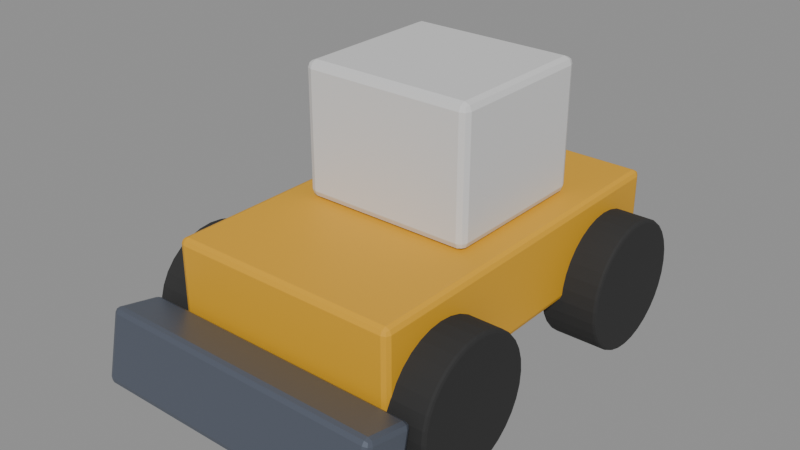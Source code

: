 # Source: engin.blend  (saved by Blender 5.3.31; exported with 4.5.12 LTS)
import bpy
from mathutils import Matrix  # noqa: F401  (used for matrix-valued properties, if any)

bpy.ops.wm.read_factory_settings(use_empty=True)
scene = bpy.context.scene
scene.name = 'Scene'

# ---- materials (node trees are filled in below, after node groups)
mat_engin_corps = bpy.data.materials.new('engin_corps')
mat_engin_lame = bpy.data.materials.new('engin_lame')
mat_engin_cabine = bpy.data.materials.new('engin_cabine')
mat_engin_roue = bpy.data.materials.new('engin_roue')

# ---- material node trees
mat_engin_corps.use_nodes = True; mat_engin_corps.node_tree.nodes.clear()
_N = mat_engin_corps.node_tree.nodes; _L = mat_engin_corps.node_tree.links
n0 = _N.new('ShaderNodeBsdfPrincipled'); n0.name = 'Principled BSDF'; n0.location = (-200, 100)
n0.inputs[0].default_value = (0.7519, 0.3838, 0.01518, 1.0)
n0.inputs[2].default_value = 0.55
n0.inputs[10].default_value = 0.005
n1 = _N.new('ShaderNodeOutputMaterial'); n1.name = 'Material Output'; n1.location = (200, 100)
_L.new(n0.outputs[0], n1.inputs[0])
n1.is_active_output = True
mat_engin_lame.use_nodes = True; mat_engin_lame.node_tree.nodes.clear()
_N = mat_engin_lame.node_tree.nodes; _L = mat_engin_lame.node_tree.links
n0 = _N.new('ShaderNodeBsdfPrincipled'); n0.name = 'Principled BSDF'; n0.location = (-200, 100)
n0.inputs[0].default_value = (0.148, 0.1701, 0.2195, 1.0)
n0.inputs[1].default_value = 0.6
n0.inputs[2].default_value = 0.4
n0.inputs[10].default_value = 0.005
n1 = _N.new('ShaderNodeOutputMaterial'); n1.name = 'Material Output'; n1.location = (200, 100)
_L.new(n0.outputs[0], n1.inputs[0])
n1.is_active_output = True
mat_engin_cabine.use_nodes = True; mat_engin_cabine.node_tree.nodes.clear()
_N = mat_engin_cabine.node_tree.nodes; _L = mat_engin_cabine.node_tree.links
n0 = _N.new('ShaderNodeBsdfPrincipled'); n0.name = 'Principled BSDF'; n0.location = (-200, 100)
n0.inputs[0].default_value = (0.7012, 0.7012, 0.7012, 1.0)
n0.inputs[2].default_value = 0.45
n0.inputs[10].default_value = 0.005
n1 = _N.new('ShaderNodeOutputMaterial'); n1.name = 'Material Output'; n1.location = (200, 100)
_L.new(n0.outputs[0], n1.inputs[0])
n1.is_active_output = True
mat_engin_roue.use_nodes = True; mat_engin_roue.node_tree.nodes.clear()
_N = mat_engin_roue.node_tree.nodes; _L = mat_engin_roue.node_tree.links
n0 = _N.new('ShaderNodeBsdfPrincipled'); n0.name = 'Principled BSDF'; n0.location = (-200, 100)
n0.inputs[0].default_value = (0.02422, 0.02422, 0.02422, 1.0)
n0.inputs[2].default_value = 0.9
n0.inputs[10].default_value = 0.005
n1 = _N.new('ShaderNodeOutputMaterial'); n1.name = 'Material Output'; n1.location = (200, 100)
_L.new(n0.outputs[0], n1.inputs[0])
n1.is_active_output = True

# ---- meshes
me_corps = bpy.data.meshes.new('corps')
me_corps.from_pydata([(-0.8, -1.3, -0.3), (-0.8, -1.3, 0.3), (-0.8, 1.3, -0.3), (-0.8, 1.3, 0.3), (0.8, -1.3, -0.3), (0.8, -1.3, 0.3), (0.8, 1.3, -0.3), (0.8, 1.3, 0.3), (-1.0, -1.773, -0.5582), (-1.0, -1.669, -0.06908), (-1.0, -1.431, -0.6309), (-1.0, -1.327, -0.1418), (1.0, -1.773, -0.5582), (1.0, -1.669, -0.06908), (1.0, -1.431, -0.6309), (1.0, -1.327, -0.1418)], [], [(0, 1, 3, 2), (2, 3, 7, 6), (6, 7, 5, 4), (4, 5, 1, 0), (2, 6, 4, 0), (7, 3, 1, 5), (8, 9, 11, 10), (10, 11, 15, 14), (14, 15, 13, 12), (12, 13, 9, 8), (10, 14, 12, 8), (15, 11, 9, 13)])
me_corps.polygons.foreach_set('material_index', [0, 0, 0, 0, 0, 0, 1, 1, 1, 1, 1, 1])
_uv = me_corps.uv_layers.new(name='UVMap')
_uv.uv.foreach_set('vector', [0.375, 0.0, 0.625, 0.0, 0.625, 0.25, 0.375, 0.25, 0.375, 0.25, 0.625, 0.25, 0.625, 0.5, 0.375, 0.5, 0.375, 0.5, 0.625, 0.5, 0.625, 0.75, 0.375, 0.75, 0.375, 0.75, 0.625, 0.75, 0.625, 1.0, 0.375, 1.0, 0.125, 0.5, 0.375, 0.5, 0.375, 0.75, 0.125, 0.75, 0.625, 0.5, 0.875, 0.5, 0.875, 0.75, 0.625, 0.75, 0.375, 0.0, 0.625, 0.0, 0.625, 0.25, 0.375, 0.25, 0.375, 0.25, 0.625, 0.25, 0.625, 0.5, 0.375, 0.5, 0.375, 0.5, 0.625, 0.5, 0.625, 0.75, 0.375, 0.75, 0.375, 0.75, 0.625, 0.75, 0.625, 1.0, 0.375, 1.0, 0.125, 0.5, 0.375, 0.5, 0.375, 0.75, 0.125, 0.75, 0.625, 0.5, 0.875, 0.5, 0.875, 0.75, 0.625, 0.75])
me_corps.materials.append(mat_engin_corps)
me_corps.materials.append(mat_engin_lame)
me_corps.update()
me_cabine = bpy.data.meshes.new('cabine')
me_cabine.from_pydata([(-0.6, -0.55, -0.45), (-0.6, -0.55, 0.45), (-0.6, 0.55, -0.45), (-0.6, 0.55, 0.45), (0.6, -0.55, -0.45), (0.6, -0.55, 0.45), (0.6, 0.55, -0.45), (0.6, 0.55, 0.45)], [], [(0, 1, 3, 2), (2, 3, 7, 6), (6, 7, 5, 4), (4, 5, 1, 0), (2, 6, 4, 0), (7, 3, 1, 5)])
_uv = me_cabine.uv_layers.new(name='UVMap')
_uv.uv.foreach_set('vector', [0.375, 0.0, 0.625, 0.0, 0.625, 0.25, 0.375, 0.25, 0.375, 0.25, 0.625, 0.25, 0.625, 0.5, 0.375, 0.5, 0.375, 0.5, 0.625, 0.5, 0.625, 0.75, 0.375, 0.75, 0.375, 0.75, 0.625, 0.75, 0.625, 1.0, 0.375, 1.0, 0.125, 0.5, 0.375, 0.5, 0.375, 0.75, 0.125, 0.75, 0.625, 0.5, 0.875, 0.5, 0.875, 0.75, 0.625, 0.75])
me_cabine.materials.append(mat_engin_cabine)
me_cabine.update()
me_roue_avg = bpy.data.meshes.new('roue_AVG')
me_roue_avg.from_pydata([(-0.2, 0.45, 8.742e-09), (0.2, 0.45, -8.742e-09), (-0.2, 0.4414, -0.08779), (0.2, 0.4414, -0.08779), (-0.2, 0.4157, -0.1722), (0.2, 0.4157, -0.1722), (-0.2, 0.3742, -0.25), (0.2, 0.3742, -0.25), (-0.2, 0.3182, -0.3182), (0.2, 0.3182, -0.3182), (-0.2, 0.25, -0.3742), (0.2, 0.25, -0.3742), (-0.2, 0.1722, -0.4157), (0.2, 0.1722, -0.4157), (-0.2, 0.08779, -0.4414), (0.2, 0.08779, -0.4414), (-0.2, 0.0, -0.45), (0.2, 0.0, -0.45), (-0.2, -0.08779, -0.4414), (0.2, -0.08779, -0.4414), (-0.2, -0.1722, -0.4157), (0.2, -0.1722, -0.4157), (-0.2, -0.25, -0.3742), (0.2, -0.25, -0.3742), (-0.2, -0.3182, -0.3182), (0.2, -0.3182, -0.3182), (-0.2, -0.3742, -0.25), (0.2, -0.3742, -0.25), (-0.2, -0.4157, -0.1722), (0.2, -0.4157, -0.1722), (-0.2, -0.4414, -0.08779), (0.2, -0.4414, -0.08779), (-0.2, -0.45, 8.742e-09), (0.2, -0.45, -8.742e-09), (-0.2, -0.4414, 0.08779), (0.2, -0.4414, 0.08779), (-0.2, -0.4157, 0.1722), (0.2, -0.4157, 0.1722), (-0.2, -0.3742, 0.25), (0.2, -0.3742, 0.25), (-0.2, -0.3182, 0.3182), (0.2, -0.3182, 0.3182), (-0.2, -0.25, 0.3742), (0.2, -0.25, 0.3742), (-0.2, -0.1722, 0.4157), (0.2, -0.1722, 0.4157), (-0.2, -0.08779, 0.4414), (0.2, -0.08779, 0.4414), (-0.2, 0.0, 0.45), (0.2, 0.0, 0.45), (-0.2, 0.08779, 0.4414), (0.2, 0.08779, 0.4414), (-0.2, 0.1722, 0.4157), (0.2, 0.1722, 0.4157), (-0.2, 0.25, 0.3742), (0.2, 0.25, 0.3742), (-0.2, 0.3182, 0.3182), (0.2, 0.3182, 0.3182), (-0.2, 0.3742, 0.25), (0.2, 0.3742, 0.25), (-0.2, 0.4157, 0.1722), (0.2, 0.4157, 0.1722), (-0.2, 0.4414, 0.08779), (0.2, 0.4414, 0.08779)], [], [(0, 1, 3, 2), (2, 3, 5, 4), (4, 5, 7, 6), (6, 7, 9, 8), (8, 9, 11, 10), (10, 11, 13, 12), (12, 13, 15, 14), (14, 15, 17, 16), (16, 17, 19, 18), (18, 19, 21, 20), (20, 21, 23, 22), (22, 23, 25, 24), (24, 25, 27, 26), (26, 27, 29, 28), (28, 29, 31, 30), (30, 31, 33, 32), (32, 33, 35, 34), (34, 35, 37, 36), (36, 37, 39, 38), (38, 39, 41, 40), (40, 41, 43, 42), (42, 43, 45, 44), (44, 45, 47, 46), (46, 47, 49, 48), (48, 49, 51, 50), (50, 51, 53, 52), (52, 53, 55, 54), (54, 55, 57, 56), (56, 57, 59, 58), (58, 59, 61, 60), (3, 1, 63, 61, 59, 57, 55, 53, 51, 49, 47, 45, 43, 41, 39, 37, 35, 33, 31, 29, 27, 25, 23, 21, 19, 17, 15, 13, 11, 9, 7, 5), (60, 61, 63, 62), (62, 63, 1, 0), (0, 2, 4, 6, 8, 10, 12, 14, 16, 18, 20, 22, 24, 26, 28, 30, 32, 34, 36, 38, 40, 42, 44, 46, 48, 50, 52, 54, 56, 58, 60, 62)])
_uv = me_roue_avg.uv_layers.new(name='UVMap')
_uv.uv.foreach_set('vector', [1.0, 0.5, 1.0, 1.0, 0.9688, 1.0, 0.9688, 0.5, 0.9688, 0.5, 0.9688, 1.0, 0.9375, 1.0, 0.9375, 0.5, 0.9375, 0.5, 0.9375, 1.0, 0.9062, 1.0, 0.9062, 0.5, 0.9062, 0.5, 0.9062, 1.0, 0.875, 1.0, 0.875, 0.5, 0.875, 0.5, 0.875, 1.0, 0.8438, 1.0, 0.8438, 0.5, 0.8438, 0.5, 0.8438, 1.0, 0.8125, 1.0, 0.8125, 0.5, 0.8125, 0.5, 0.8125, 1.0, 0.7812, 1.0, 0.7812, 0.5, 0.7812, 0.5, 0.7812, 1.0, 0.75, 1.0, 0.75, 0.5, 0.75, 0.5, 0.75, 1.0, 0.7188, 1.0, 0.7188, 0.5, 0.7188, 0.5, 0.7188, 1.0, 0.6875, 1.0, 0.6875, 0.5, 0.6875, 0.5, 0.6875, 1.0, 0.6562, 1.0, 0.6562, 0.5, 0.6562, 0.5, 0.6562, 1.0, 0.625, 1.0, 0.625, 0.5, 0.625, 0.5, 0.625, 1.0, 0.5938, 1.0, 0.5938, 0.5, 0.5938, 0.5, 0.5938, 1.0, 0.5625, 1.0, 0.5625, 0.5, 0.5625, 0.5, 0.5625, 1.0, 0.5312, 1.0, 0.5312, 0.5, 0.5312, 0.5, 0.5312, 1.0, 0.5, 1.0, 0.5, 0.5, 0.5, 0.5, 0.5, 1.0, 0.4688, 1.0, 0.4688, 0.5, 0.4688, 0.5, 0.4688, 1.0, 0.4375, 1.0, 0.4375, 0.5, 0.4375, 0.5, 0.4375, 1.0, 0.4062, 1.0, 0.4062, 0.5, 0.4062, 0.5, 0.4062, 1.0, 0.375, 1.0, 0.375, 0.5, 0.375, 0.5, 0.375, 1.0, 0.3438, 1.0, 0.3438, 0.5, 0.3438, 0.5, 0.3438, 1.0, 0.3125, 1.0, 0.3125, 0.5, 0.3125, 0.5, 0.3125, 1.0, 0.2812, 1.0, 0.2812, 0.5, 0.2812, 0.5, 0.2812, 1.0, 0.25, 1.0, 0.25, 0.5, 0.25, 0.5, 0.25, 1.0, 0.2188, 1.0, 0.2188, 0.5, 0.2188, 0.5, 0.2188, 1.0, 0.1875, 1.0, 0.1875, 0.5, 0.1875, 0.5, 0.1875, 1.0, 0.1562, 1.0, 0.1562, 0.5, 0.1562, 0.5, 0.1562, 1.0, 0.125, 1.0, 0.125, 0.5, 0.125, 0.5, 0.125, 1.0, 0.09375, 1.0, 0.09375, 0.5, 0.09375, 0.5, 0.09375, 1.0, 0.0625, 1.0, 0.0625, 0.5, 0.2968, 0.4854, 0.25, 0.49, 0.2032, 0.4854, 0.1582, 0.4717, 0.1167, 0.4496, 0.08029, 0.4197, 0.05045, 0.3833, 0.02827, 0.3418, 0.01461, 0.2968, 0.01, 0.25, 0.01461, 0.2032, 0.02827, 0.1582, 0.05045, 0.1167, 0.08029, 0.08029, 0.1167, 0.05045, 0.1582, 0.02827, 0.2032, 0.01461, 0.25, 0.01, 0.2968, 0.01461, 0.3418, 0.02827, 0.3833, 0.05045, 0.4197, 0.08029, 0.4496, 0.1167, 0.4717, 0.1582, 0.4854, 0.2032, 0.49, 0.25, 0.4854, 0.2968, 0.4717, 0.3418, 0.4496, 0.3833, 0.4197, 0.4197, 0.3833, 0.4496, 0.3418, 0.4717, 0.0625, 0.5, 0.0625, 1.0, 0.03125, 1.0, 0.03125, 0.5, 0.03125, 0.5, 0.03125, 1.0, 0.0, 1.0, 0.0, 0.5, 0.75, 0.49, 0.7968, 0.4854, 0.8418, 0.4717, 0.8833, 0.4496, 0.9197, 0.4197, 0.9496, 0.3833, 0.9717, 0.3418, 0.9854, 0.2968, 0.99, 0.25, 0.9854, 0.2032, 0.9717, 0.1582, 0.9496, 0.1167, 0.9197, 0.08029, 0.8833, 0.05045, 0.8418, 0.02827, 0.7968, 0.01461, 0.75, 0.01, 0.7032, 0.01461, 0.6582, 0.02827, 0.6167, 0.05045, 0.5803, 0.08029, 0.5504, 0.1167, 0.5283, 0.1582, 0.5146, 0.2032, 0.51, 0.25, 0.5146, 0.2968, 0.5283, 0.3418, 0.5504, 0.3833, 0.5803, 0.4197, 0.6167, 0.4496, 0.6582, 0.4717, 0.7032, 0.4854])
me_roue_avg.materials.append(mat_engin_roue)
me_roue_avg.update()
me_roue_avd = bpy.data.meshes.new('roue_AVD')
me_roue_avd.from_pydata([(-0.2, 0.45, 8.742e-09), (0.2, 0.45, -8.742e-09), (-0.2, 0.4414, -0.08779), (0.2, 0.4414, -0.08779), (-0.2, 0.4157, -0.1722), (0.2, 0.4157, -0.1722), (-0.2, 0.3742, -0.25), (0.2, 0.3742, -0.25), (-0.2, 0.3182, -0.3182), (0.2, 0.3182, -0.3182), (-0.2, 0.25, -0.3742), (0.2, 0.25, -0.3742), (-0.2, 0.1722, -0.4157), (0.2, 0.1722, -0.4157), (-0.2, 0.08779, -0.4414), (0.2, 0.08779, -0.4414), (-0.2, 0.0, -0.45), (0.2, 0.0, -0.45), (-0.2, -0.08779, -0.4414), (0.2, -0.08779, -0.4414), (-0.2, -0.1722, -0.4157), (0.2, -0.1722, -0.4157), (-0.2, -0.25, -0.3742), (0.2, -0.25, -0.3742), (-0.2, -0.3182, -0.3182), (0.2, -0.3182, -0.3182), (-0.2, -0.3742, -0.25), (0.2, -0.3742, -0.25), (-0.2, -0.4157, -0.1722), (0.2, -0.4157, -0.1722), (-0.2, -0.4414, -0.08779), (0.2, -0.4414, -0.08779), (-0.2, -0.45, 8.742e-09), (0.2, -0.45, -8.742e-09), (-0.2, -0.4414, 0.08779), (0.2, -0.4414, 0.08779), (-0.2, -0.4157, 0.1722), (0.2, -0.4157, 0.1722), (-0.2, -0.3742, 0.25), (0.2, -0.3742, 0.25), (-0.2, -0.3182, 0.3182), (0.2, -0.3182, 0.3182), (-0.2, -0.25, 0.3742), (0.2, -0.25, 0.3742), (-0.2, -0.1722, 0.4157), (0.2, -0.1722, 0.4157), (-0.2, -0.08779, 0.4414), (0.2, -0.08779, 0.4414), (-0.2, 0.0, 0.45), (0.2, 0.0, 0.45), (-0.2, 0.08779, 0.4414), (0.2, 0.08779, 0.4414), (-0.2, 0.1722, 0.4157), (0.2, 0.1722, 0.4157), (-0.2, 0.25, 0.3742), (0.2, 0.25, 0.3742), (-0.2, 0.3182, 0.3182), (0.2, 0.3182, 0.3182), (-0.2, 0.3742, 0.25), (0.2, 0.3742, 0.25), (-0.2, 0.4157, 0.1722), (0.2, 0.4157, 0.1722), (-0.2, 0.4414, 0.08779), (0.2, 0.4414, 0.08779)], [], [(0, 1, 3, 2), (2, 3, 5, 4), (4, 5, 7, 6), (6, 7, 9, 8), (8, 9, 11, 10), (10, 11, 13, 12), (12, 13, 15, 14), (14, 15, 17, 16), (16, 17, 19, 18), (18, 19, 21, 20), (20, 21, 23, 22), (22, 23, 25, 24), (24, 25, 27, 26), (26, 27, 29, 28), (28, 29, 31, 30), (30, 31, 33, 32), (32, 33, 35, 34), (34, 35, 37, 36), (36, 37, 39, 38), (38, 39, 41, 40), (40, 41, 43, 42), (42, 43, 45, 44), (44, 45, 47, 46), (46, 47, 49, 48), (48, 49, 51, 50), (50, 51, 53, 52), (52, 53, 55, 54), (54, 55, 57, 56), (56, 57, 59, 58), (58, 59, 61, 60), (3, 1, 63, 61, 59, 57, 55, 53, 51, 49, 47, 45, 43, 41, 39, 37, 35, 33, 31, 29, 27, 25, 23, 21, 19, 17, 15, 13, 11, 9, 7, 5), (60, 61, 63, 62), (62, 63, 1, 0), (0, 2, 4, 6, 8, 10, 12, 14, 16, 18, 20, 22, 24, 26, 28, 30, 32, 34, 36, 38, 40, 42, 44, 46, 48, 50, 52, 54, 56, 58, 60, 62)])
_uv = me_roue_avd.uv_layers.new(name='UVMap')
_uv.uv.foreach_set('vector', [1.0, 0.5, 1.0, 1.0, 0.9688, 1.0, 0.9688, 0.5, 0.9688, 0.5, 0.9688, 1.0, 0.9375, 1.0, 0.9375, 0.5, 0.9375, 0.5, 0.9375, 1.0, 0.9062, 1.0, 0.9062, 0.5, 0.9062, 0.5, 0.9062, 1.0, 0.875, 1.0, 0.875, 0.5, 0.875, 0.5, 0.875, 1.0, 0.8438, 1.0, 0.8438, 0.5, 0.8438, 0.5, 0.8438, 1.0, 0.8125, 1.0, 0.8125, 0.5, 0.8125, 0.5, 0.8125, 1.0, 0.7812, 1.0, 0.7812, 0.5, 0.7812, 0.5, 0.7812, 1.0, 0.75, 1.0, 0.75, 0.5, 0.75, 0.5, 0.75, 1.0, 0.7188, 1.0, 0.7188, 0.5, 0.7188, 0.5, 0.7188, 1.0, 0.6875, 1.0, 0.6875, 0.5, 0.6875, 0.5, 0.6875, 1.0, 0.6562, 1.0, 0.6562, 0.5, 0.6562, 0.5, 0.6562, 1.0, 0.625, 1.0, 0.625, 0.5, 0.625, 0.5, 0.625, 1.0, 0.5938, 1.0, 0.5938, 0.5, 0.5938, 0.5, 0.5938, 1.0, 0.5625, 1.0, 0.5625, 0.5, 0.5625, 0.5, 0.5625, 1.0, 0.5312, 1.0, 0.5312, 0.5, 0.5312, 0.5, 0.5312, 1.0, 0.5, 1.0, 0.5, 0.5, 0.5, 0.5, 0.5, 1.0, 0.4688, 1.0, 0.4688, 0.5, 0.4688, 0.5, 0.4688, 1.0, 0.4375, 1.0, 0.4375, 0.5, 0.4375, 0.5, 0.4375, 1.0, 0.4062, 1.0, 0.4062, 0.5, 0.4062, 0.5, 0.4062, 1.0, 0.375, 1.0, 0.375, 0.5, 0.375, 0.5, 0.375, 1.0, 0.3438, 1.0, 0.3438, 0.5, 0.3438, 0.5, 0.3438, 1.0, 0.3125, 1.0, 0.3125, 0.5, 0.3125, 0.5, 0.3125, 1.0, 0.2812, 1.0, 0.2812, 0.5, 0.2812, 0.5, 0.2812, 1.0, 0.25, 1.0, 0.25, 0.5, 0.25, 0.5, 0.25, 1.0, 0.2188, 1.0, 0.2188, 0.5, 0.2188, 0.5, 0.2188, 1.0, 0.1875, 1.0, 0.1875, 0.5, 0.1875, 0.5, 0.1875, 1.0, 0.1562, 1.0, 0.1562, 0.5, 0.1562, 0.5, 0.1562, 1.0, 0.125, 1.0, 0.125, 0.5, 0.125, 0.5, 0.125, 1.0, 0.09375, 1.0, 0.09375, 0.5, 0.09375, 0.5, 0.09375, 1.0, 0.0625, 1.0, 0.0625, 0.5, 0.2968, 0.4854, 0.25, 0.49, 0.2032, 0.4854, 0.1582, 0.4717, 0.1167, 0.4496, 0.08029, 0.4197, 0.05045, 0.3833, 0.02827, 0.3418, 0.01461, 0.2968, 0.01, 0.25, 0.01461, 0.2032, 0.02827, 0.1582, 0.05045, 0.1167, 0.08029, 0.08029, 0.1167, 0.05045, 0.1582, 0.02827, 0.2032, 0.01461, 0.25, 0.01, 0.2968, 0.01461, 0.3418, 0.02827, 0.3833, 0.05045, 0.4197, 0.08029, 0.4496, 0.1167, 0.4717, 0.1582, 0.4854, 0.2032, 0.49, 0.25, 0.4854, 0.2968, 0.4717, 0.3418, 0.4496, 0.3833, 0.4197, 0.4197, 0.3833, 0.4496, 0.3418, 0.4717, 0.0625, 0.5, 0.0625, 1.0, 0.03125, 1.0, 0.03125, 0.5, 0.03125, 0.5, 0.03125, 1.0, 0.0, 1.0, 0.0, 0.5, 0.75, 0.49, 0.7968, 0.4854, 0.8418, 0.4717, 0.8833, 0.4496, 0.9197, 0.4197, 0.9496, 0.3833, 0.9717, 0.3418, 0.9854, 0.2968, 0.99, 0.25, 0.9854, 0.2032, 0.9717, 0.1582, 0.9496, 0.1167, 0.9197, 0.08029, 0.8833, 0.05045, 0.8418, 0.02827, 0.7968, 0.01461, 0.75, 0.01, 0.7032, 0.01461, 0.6582, 0.02827, 0.6167, 0.05045, 0.5803, 0.08029, 0.5504, 0.1167, 0.5283, 0.1582, 0.5146, 0.2032, 0.51, 0.25, 0.5146, 0.2968, 0.5283, 0.3418, 0.5504, 0.3833, 0.5803, 0.4197, 0.6167, 0.4496, 0.6582, 0.4717, 0.7032, 0.4854])
me_roue_avd.materials.append(mat_engin_roue)
me_roue_avd.update()
me_roue_arg = bpy.data.meshes.new('roue_ARG')
me_roue_arg.from_pydata([(-0.2, 0.45, 8.742e-09), (0.2, 0.45, -8.742e-09), (-0.2, 0.4414, -0.08779), (0.2, 0.4414, -0.08779), (-0.2, 0.4157, -0.1722), (0.2, 0.4157, -0.1722), (-0.2, 0.3742, -0.25), (0.2, 0.3742, -0.25), (-0.2, 0.3182, -0.3182), (0.2, 0.3182, -0.3182), (-0.2, 0.25, -0.3742), (0.2, 0.25, -0.3742), (-0.2, 0.1722, -0.4157), (0.2, 0.1722, -0.4157), (-0.2, 0.08779, -0.4414), (0.2, 0.08779, -0.4414), (-0.2, 0.0, -0.45), (0.2, 0.0, -0.45), (-0.2, -0.08779, -0.4414), (0.2, -0.08779, -0.4414), (-0.2, -0.1722, -0.4157), (0.2, -0.1722, -0.4157), (-0.2, -0.25, -0.3742), (0.2, -0.25, -0.3742), (-0.2, -0.3182, -0.3182), (0.2, -0.3182, -0.3182), (-0.2, -0.3742, -0.25), (0.2, -0.3742, -0.25), (-0.2, -0.4157, -0.1722), (0.2, -0.4157, -0.1722), (-0.2, -0.4414, -0.08779), (0.2, -0.4414, -0.08779), (-0.2, -0.45, 8.742e-09), (0.2, -0.45, -8.742e-09), (-0.2, -0.4414, 0.08779), (0.2, -0.4414, 0.08779), (-0.2, -0.4157, 0.1722), (0.2, -0.4157, 0.1722), (-0.2, -0.3742, 0.25), (0.2, -0.3742, 0.25), (-0.2, -0.3182, 0.3182), (0.2, -0.3182, 0.3182), (-0.2, -0.25, 0.3742), (0.2, -0.25, 0.3742), (-0.2, -0.1722, 0.4157), (0.2, -0.1722, 0.4157), (-0.2, -0.08779, 0.4414), (0.2, -0.08779, 0.4414), (-0.2, 0.0, 0.45), (0.2, 0.0, 0.45), (-0.2, 0.08779, 0.4414), (0.2, 0.08779, 0.4414), (-0.2, 0.1722, 0.4157), (0.2, 0.1722, 0.4157), (-0.2, 0.25, 0.3742), (0.2, 0.25, 0.3742), (-0.2, 0.3182, 0.3182), (0.2, 0.3182, 0.3182), (-0.2, 0.3742, 0.25), (0.2, 0.3742, 0.25), (-0.2, 0.4157, 0.1722), (0.2, 0.4157, 0.1722), (-0.2, 0.4414, 0.08779), (0.2, 0.4414, 0.08779)], [], [(0, 1, 3, 2), (2, 3, 5, 4), (4, 5, 7, 6), (6, 7, 9, 8), (8, 9, 11, 10), (10, 11, 13, 12), (12, 13, 15, 14), (14, 15, 17, 16), (16, 17, 19, 18), (18, 19, 21, 20), (20, 21, 23, 22), (22, 23, 25, 24), (24, 25, 27, 26), (26, 27, 29, 28), (28, 29, 31, 30), (30, 31, 33, 32), (32, 33, 35, 34), (34, 35, 37, 36), (36, 37, 39, 38), (38, 39, 41, 40), (40, 41, 43, 42), (42, 43, 45, 44), (44, 45, 47, 46), (46, 47, 49, 48), (48, 49, 51, 50), (50, 51, 53, 52), (52, 53, 55, 54), (54, 55, 57, 56), (56, 57, 59, 58), (58, 59, 61, 60), (3, 1, 63, 61, 59, 57, 55, 53, 51, 49, 47, 45, 43, 41, 39, 37, 35, 33, 31, 29, 27, 25, 23, 21, 19, 17, 15, 13, 11, 9, 7, 5), (60, 61, 63, 62), (62, 63, 1, 0), (0, 2, 4, 6, 8, 10, 12, 14, 16, 18, 20, 22, 24, 26, 28, 30, 32, 34, 36, 38, 40, 42, 44, 46, 48, 50, 52, 54, 56, 58, 60, 62)])
_uv = me_roue_arg.uv_layers.new(name='UVMap')
_uv.uv.foreach_set('vector', [1.0, 0.5, 1.0, 1.0, 0.9688, 1.0, 0.9688, 0.5, 0.9688, 0.5, 0.9688, 1.0, 0.9375, 1.0, 0.9375, 0.5, 0.9375, 0.5, 0.9375, 1.0, 0.9062, 1.0, 0.9062, 0.5, 0.9062, 0.5, 0.9062, 1.0, 0.875, 1.0, 0.875, 0.5, 0.875, 0.5, 0.875, 1.0, 0.8438, 1.0, 0.8438, 0.5, 0.8438, 0.5, 0.8438, 1.0, 0.8125, 1.0, 0.8125, 0.5, 0.8125, 0.5, 0.8125, 1.0, 0.7812, 1.0, 0.7812, 0.5, 0.7812, 0.5, 0.7812, 1.0, 0.75, 1.0, 0.75, 0.5, 0.75, 0.5, 0.75, 1.0, 0.7188, 1.0, 0.7188, 0.5, 0.7188, 0.5, 0.7188, 1.0, 0.6875, 1.0, 0.6875, 0.5, 0.6875, 0.5, 0.6875, 1.0, 0.6562, 1.0, 0.6562, 0.5, 0.6562, 0.5, 0.6562, 1.0, 0.625, 1.0, 0.625, 0.5, 0.625, 0.5, 0.625, 1.0, 0.5938, 1.0, 0.5938, 0.5, 0.5938, 0.5, 0.5938, 1.0, 0.5625, 1.0, 0.5625, 0.5, 0.5625, 0.5, 0.5625, 1.0, 0.5312, 1.0, 0.5312, 0.5, 0.5312, 0.5, 0.5312, 1.0, 0.5, 1.0, 0.5, 0.5, 0.5, 0.5, 0.5, 1.0, 0.4688, 1.0, 0.4688, 0.5, 0.4688, 0.5, 0.4688, 1.0, 0.4375, 1.0, 0.4375, 0.5, 0.4375, 0.5, 0.4375, 1.0, 0.4062, 1.0, 0.4062, 0.5, 0.4062, 0.5, 0.4062, 1.0, 0.375, 1.0, 0.375, 0.5, 0.375, 0.5, 0.375, 1.0, 0.3438, 1.0, 0.3438, 0.5, 0.3438, 0.5, 0.3438, 1.0, 0.3125, 1.0, 0.3125, 0.5, 0.3125, 0.5, 0.3125, 1.0, 0.2812, 1.0, 0.2812, 0.5, 0.2812, 0.5, 0.2812, 1.0, 0.25, 1.0, 0.25, 0.5, 0.25, 0.5, 0.25, 1.0, 0.2188, 1.0, 0.2188, 0.5, 0.2188, 0.5, 0.2188, 1.0, 0.1875, 1.0, 0.1875, 0.5, 0.1875, 0.5, 0.1875, 1.0, 0.1562, 1.0, 0.1562, 0.5, 0.1562, 0.5, 0.1562, 1.0, 0.125, 1.0, 0.125, 0.5, 0.125, 0.5, 0.125, 1.0, 0.09375, 1.0, 0.09375, 0.5, 0.09375, 0.5, 0.09375, 1.0, 0.0625, 1.0, 0.0625, 0.5, 0.2968, 0.4854, 0.25, 0.49, 0.2032, 0.4854, 0.1582, 0.4717, 0.1167, 0.4496, 0.08029, 0.4197, 0.05045, 0.3833, 0.02827, 0.3418, 0.01461, 0.2968, 0.01, 0.25, 0.01461, 0.2032, 0.02827, 0.1582, 0.05045, 0.1167, 0.08029, 0.08029, 0.1167, 0.05045, 0.1582, 0.02827, 0.2032, 0.01461, 0.25, 0.01, 0.2968, 0.01461, 0.3418, 0.02827, 0.3833, 0.05045, 0.4197, 0.08029, 0.4496, 0.1167, 0.4717, 0.1582, 0.4854, 0.2032, 0.49, 0.25, 0.4854, 0.2968, 0.4717, 0.3418, 0.4496, 0.3833, 0.4197, 0.4197, 0.3833, 0.4496, 0.3418, 0.4717, 0.0625, 0.5, 0.0625, 1.0, 0.03125, 1.0, 0.03125, 0.5, 0.03125, 0.5, 0.03125, 1.0, 0.0, 1.0, 0.0, 0.5, 0.75, 0.49, 0.7968, 0.4854, 0.8418, 0.4717, 0.8833, 0.4496, 0.9197, 0.4197, 0.9496, 0.3833, 0.9717, 0.3418, 0.9854, 0.2968, 0.99, 0.25, 0.9854, 0.2032, 0.9717, 0.1582, 0.9496, 0.1167, 0.9197, 0.08029, 0.8833, 0.05045, 0.8418, 0.02827, 0.7968, 0.01461, 0.75, 0.01, 0.7032, 0.01461, 0.6582, 0.02827, 0.6167, 0.05045, 0.5803, 0.08029, 0.5504, 0.1167, 0.5283, 0.1582, 0.5146, 0.2032, 0.51, 0.25, 0.5146, 0.2968, 0.5283, 0.3418, 0.5504, 0.3833, 0.5803, 0.4197, 0.6167, 0.4496, 0.6582, 0.4717, 0.7032, 0.4854])
me_roue_arg.materials.append(mat_engin_roue)
me_roue_arg.update()
me_roue_ard = bpy.data.meshes.new('roue_ARD')
me_roue_ard.from_pydata([(-0.2, 0.45, 8.742e-09), (0.2, 0.45, -8.742e-09), (-0.2, 0.4414, -0.08779), (0.2, 0.4414, -0.08779), (-0.2, 0.4157, -0.1722), (0.2, 0.4157, -0.1722), (-0.2, 0.3742, -0.25), (0.2, 0.3742, -0.25), (-0.2, 0.3182, -0.3182), (0.2, 0.3182, -0.3182), (-0.2, 0.25, -0.3742), (0.2, 0.25, -0.3742), (-0.2, 0.1722, -0.4157), (0.2, 0.1722, -0.4157), (-0.2, 0.08779, -0.4414), (0.2, 0.08779, -0.4414), (-0.2, 0.0, -0.45), (0.2, 0.0, -0.45), (-0.2, -0.08779, -0.4414), (0.2, -0.08779, -0.4414), (-0.2, -0.1722, -0.4157), (0.2, -0.1722, -0.4157), (-0.2, -0.25, -0.3742), (0.2, -0.25, -0.3742), (-0.2, -0.3182, -0.3182), (0.2, -0.3182, -0.3182), (-0.2, -0.3742, -0.25), (0.2, -0.3742, -0.25), (-0.2, -0.4157, -0.1722), (0.2, -0.4157, -0.1722), (-0.2, -0.4414, -0.08779), (0.2, -0.4414, -0.08779), (-0.2, -0.45, 8.742e-09), (0.2, -0.45, -8.742e-09), (-0.2, -0.4414, 0.08779), (0.2, -0.4414, 0.08779), (-0.2, -0.4157, 0.1722), (0.2, -0.4157, 0.1722), (-0.2, -0.3742, 0.25), (0.2, -0.3742, 0.25), (-0.2, -0.3182, 0.3182), (0.2, -0.3182, 0.3182), (-0.2, -0.25, 0.3742), (0.2, -0.25, 0.3742), (-0.2, -0.1722, 0.4157), (0.2, -0.1722, 0.4157), (-0.2, -0.08779, 0.4414), (0.2, -0.08779, 0.4414), (-0.2, 0.0, 0.45), (0.2, 0.0, 0.45), (-0.2, 0.08779, 0.4414), (0.2, 0.08779, 0.4414), (-0.2, 0.1722, 0.4157), (0.2, 0.1722, 0.4157), (-0.2, 0.25, 0.3742), (0.2, 0.25, 0.3742), (-0.2, 0.3182, 0.3182), (0.2, 0.3182, 0.3182), (-0.2, 0.3742, 0.25), (0.2, 0.3742, 0.25), (-0.2, 0.4157, 0.1722), (0.2, 0.4157, 0.1722), (-0.2, 0.4414, 0.08779), (0.2, 0.4414, 0.08779)], [], [(0, 1, 3, 2), (2, 3, 5, 4), (4, 5, 7, 6), (6, 7, 9, 8), (8, 9, 11, 10), (10, 11, 13, 12), (12, 13, 15, 14), (14, 15, 17, 16), (16, 17, 19, 18), (18, 19, 21, 20), (20, 21, 23, 22), (22, 23, 25, 24), (24, 25, 27, 26), (26, 27, 29, 28), (28, 29, 31, 30), (30, 31, 33, 32), (32, 33, 35, 34), (34, 35, 37, 36), (36, 37, 39, 38), (38, 39, 41, 40), (40, 41, 43, 42), (42, 43, 45, 44), (44, 45, 47, 46), (46, 47, 49, 48), (48, 49, 51, 50), (50, 51, 53, 52), (52, 53, 55, 54), (54, 55, 57, 56), (56, 57, 59, 58), (58, 59, 61, 60), (3, 1, 63, 61, 59, 57, 55, 53, 51, 49, 47, 45, 43, 41, 39, 37, 35, 33, 31, 29, 27, 25, 23, 21, 19, 17, 15, 13, 11, 9, 7, 5), (60, 61, 63, 62), (62, 63, 1, 0), (0, 2, 4, 6, 8, 10, 12, 14, 16, 18, 20, 22, 24, 26, 28, 30, 32, 34, 36, 38, 40, 42, 44, 46, 48, 50, 52, 54, 56, 58, 60, 62)])
_uv = me_roue_ard.uv_layers.new(name='UVMap')
_uv.uv.foreach_set('vector', [1.0, 0.5, 1.0, 1.0, 0.9688, 1.0, 0.9688, 0.5, 0.9688, 0.5, 0.9688, 1.0, 0.9375, 1.0, 0.9375, 0.5, 0.9375, 0.5, 0.9375, 1.0, 0.9062, 1.0, 0.9062, 0.5, 0.9062, 0.5, 0.9062, 1.0, 0.875, 1.0, 0.875, 0.5, 0.875, 0.5, 0.875, 1.0, 0.8438, 1.0, 0.8438, 0.5, 0.8438, 0.5, 0.8438, 1.0, 0.8125, 1.0, 0.8125, 0.5, 0.8125, 0.5, 0.8125, 1.0, 0.7812, 1.0, 0.7812, 0.5, 0.7812, 0.5, 0.7812, 1.0, 0.75, 1.0, 0.75, 0.5, 0.75, 0.5, 0.75, 1.0, 0.7188, 1.0, 0.7188, 0.5, 0.7188, 0.5, 0.7188, 1.0, 0.6875, 1.0, 0.6875, 0.5, 0.6875, 0.5, 0.6875, 1.0, 0.6562, 1.0, 0.6562, 0.5, 0.6562, 0.5, 0.6562, 1.0, 0.625, 1.0, 0.625, 0.5, 0.625, 0.5, 0.625, 1.0, 0.5938, 1.0, 0.5938, 0.5, 0.5938, 0.5, 0.5938, 1.0, 0.5625, 1.0, 0.5625, 0.5, 0.5625, 0.5, 0.5625, 1.0, 0.5312, 1.0, 0.5312, 0.5, 0.5312, 0.5, 0.5312, 1.0, 0.5, 1.0, 0.5, 0.5, 0.5, 0.5, 0.5, 1.0, 0.4688, 1.0, 0.4688, 0.5, 0.4688, 0.5, 0.4688, 1.0, 0.4375, 1.0, 0.4375, 0.5, 0.4375, 0.5, 0.4375, 1.0, 0.4062, 1.0, 0.4062, 0.5, 0.4062, 0.5, 0.4062, 1.0, 0.375, 1.0, 0.375, 0.5, 0.375, 0.5, 0.375, 1.0, 0.3438, 1.0, 0.3438, 0.5, 0.3438, 0.5, 0.3438, 1.0, 0.3125, 1.0, 0.3125, 0.5, 0.3125, 0.5, 0.3125, 1.0, 0.2812, 1.0, 0.2812, 0.5, 0.2812, 0.5, 0.2812, 1.0, 0.25, 1.0, 0.25, 0.5, 0.25, 0.5, 0.25, 1.0, 0.2188, 1.0, 0.2188, 0.5, 0.2188, 0.5, 0.2188, 1.0, 0.1875, 1.0, 0.1875, 0.5, 0.1875, 0.5, 0.1875, 1.0, 0.1562, 1.0, 0.1562, 0.5, 0.1562, 0.5, 0.1562, 1.0, 0.125, 1.0, 0.125, 0.5, 0.125, 0.5, 0.125, 1.0, 0.09375, 1.0, 0.09375, 0.5, 0.09375, 0.5, 0.09375, 1.0, 0.0625, 1.0, 0.0625, 0.5, 0.2968, 0.4854, 0.25, 0.49, 0.2032, 0.4854, 0.1582, 0.4717, 0.1167, 0.4496, 0.08029, 0.4197, 0.05045, 0.3833, 0.02827, 0.3418, 0.01461, 0.2968, 0.01, 0.25, 0.01461, 0.2032, 0.02827, 0.1582, 0.05045, 0.1167, 0.08029, 0.08029, 0.1167, 0.05045, 0.1582, 0.02827, 0.2032, 0.01461, 0.25, 0.01, 0.2968, 0.01461, 0.3418, 0.02827, 0.3833, 0.05045, 0.4197, 0.08029, 0.4496, 0.1167, 0.4717, 0.1582, 0.4854, 0.2032, 0.49, 0.25, 0.4854, 0.2968, 0.4717, 0.3418, 0.4496, 0.3833, 0.4197, 0.4197, 0.3833, 0.4496, 0.3418, 0.4717, 0.0625, 0.5, 0.0625, 1.0, 0.03125, 1.0, 0.03125, 0.5, 0.03125, 0.5, 0.03125, 1.0, 0.0, 1.0, 0.0, 0.5, 0.75, 0.49, 0.7968, 0.4854, 0.8418, 0.4717, 0.8833, 0.4496, 0.9197, 0.4197, 0.9496, 0.3833, 0.9717, 0.3418, 0.9854, 0.2968, 0.99, 0.25, 0.9854, 0.2032, 0.9717, 0.1582, 0.9496, 0.1167, 0.9197, 0.08029, 0.8833, 0.05045, 0.8418, 0.02827, 0.7968, 0.01461, 0.75, 0.01, 0.7032, 0.01461, 0.6582, 0.02827, 0.6167, 0.05045, 0.5803, 0.08029, 0.5504, 0.1167, 0.5283, 0.1582, 0.5146, 0.2032, 0.51, 0.25, 0.5146, 0.2968, 0.5283, 0.3418, 0.5504, 0.3833, 0.5803, 0.4197, 0.6167, 0.4496, 0.6582, 0.4717, 0.7032, 0.4854])
me_roue_ard.materials.append(mat_engin_roue)
me_roue_ard.update()

# ---- objects
ob_corps = bpy.data.objects.new('corps', me_corps)
ob_cabine = bpy.data.objects.new('cabine', me_cabine)
ob_roue_avg = bpy.data.objects.new('roue_AVG', me_roue_avg)
ob_roue_avd = bpy.data.objects.new('roue_AVD', me_roue_avd)
ob_roue_arg = bpy.data.objects.new('roue_ARG', me_roue_arg)
ob_roue_ard = bpy.data.objects.new('roue_ARD', me_roue_ard)
ob_engin = bpy.data.objects.new('engin', None)

# ---- transforms, parenting, visibility, modifiers, constraints
ob_corps.parent = ob_engin
ob_corps.location = (0.0, 0.0, 0.75)
_m = ob_corps.modifiers.new('biseau', 'BEVEL')
_m.width = 0.04
_m.width_pct = 0.04
_m.segments = 2
ob_cabine.parent = ob_engin
ob_cabine.location = (0.0, 0.15, 1.5)
_m = ob_cabine.modifiers.new('biseau', 'BEVEL')
_m.width = 0.05
_m.width_pct = 0.05
_m.segments = 2
ob_roue_avg.parent = ob_engin
ob_roue_avg.location = (0.85, -0.85, 0.45)
_m = ob_roue_avg.modifiers.new('biseau', 'BEVEL')
_m.width = 0.02
_m.width_pct = 0.02
_m.segments = 2
ob_roue_avd.parent = ob_engin
ob_roue_avd.location = (-0.85, -0.85, 0.45)
_m = ob_roue_avd.modifiers.new('biseau', 'BEVEL')
_m.width = 0.02
_m.width_pct = 0.02
_m.segments = 2
ob_roue_arg.parent = ob_engin
ob_roue_arg.location = (0.85, 0.85, 0.45)
_m = ob_roue_arg.modifiers.new('biseau', 'BEVEL')
_m.width = 0.02
_m.width_pct = 0.02
_m.segments = 2
ob_roue_ard.parent = ob_engin
ob_roue_ard.location = (-0.85, 0.85, 0.45)
_m = ob_roue_ard.modifiers.new('biseau', 'BEVEL')
_m.width = 0.02
_m.width_pct = 0.02
_m.segments = 2
ob_engin.location = (0.0, 0.0, 0.0)

# ---- collection membership
scene.collection.objects.link(ob_corps)
scene.collection.objects.link(ob_cabine)
scene.collection.objects.link(ob_roue_avg)
scene.collection.objects.link(ob_roue_avd)
scene.collection.objects.link(ob_roue_arg)
scene.collection.objects.link(ob_roue_ard)
scene.collection.objects.link(ob_engin)

# ---- scene / render settings (as saved in the file)
scene.frame_start = 1; scene.frame_end = 250; scene.frame_set(1)
scene.render.engine = 'BLENDER_EEVEE_NEXT'
scene.render.bake_bias = 0.0
scene.render.bake_samples = 0
scene.render.compositor_device = 'GPU'
scene.eevee.use_volume_custom_range = False
scene.eevee.fast_gi_thickness_near = 0.1
scene.eevee.fast_gi_thickness_far = 0.0
scene.eevee.ray_tracing_options.screen_trace_thickness = 0.1
bpy.context.view_layer.update()

# ---- added for rendering (the .blend has no active camera and no usable light): camera, sun + grey world if the file has none
cam_auto = bpy.data.cameras.new('AutoCamera')
cam_auto.lens = 50.0
cam_auto.sensor_width = 36.0
cam_auto.clip_end = 1000.0
ob_auto_camera = bpy.data.objects.new('AutoCamera', cam_auto)
scene.collection.objects.link(ob_auto_camera)
ob_auto_camera.location = (3.88217, -4.89102, 4.08073)
ob_auto_camera.rotation_euler = (1.09748, -7.21219e-08, 0.694738)
scene.camera = ob_auto_camera
light_auto_sun = bpy.data.lights.new('AutoSun', 'SUN')
light_auto_sun.energy = 3.0
light_auto_sun.angle = 0.0523599
ob_auto_sun = bpy.data.objects.new('AutoSun', light_auto_sun)
scene.collection.objects.link(ob_auto_sun)
ob_auto_sun.rotation_euler = (0.872665, 0.174533, 0.523599)
if scene.world is None:
    world_auto = bpy.data.worlds.new('AutoWorld')
    world_auto.color = (0.3, 0.3, 0.3)
    scene.world = world_auto
bpy.context.view_layer.update()
